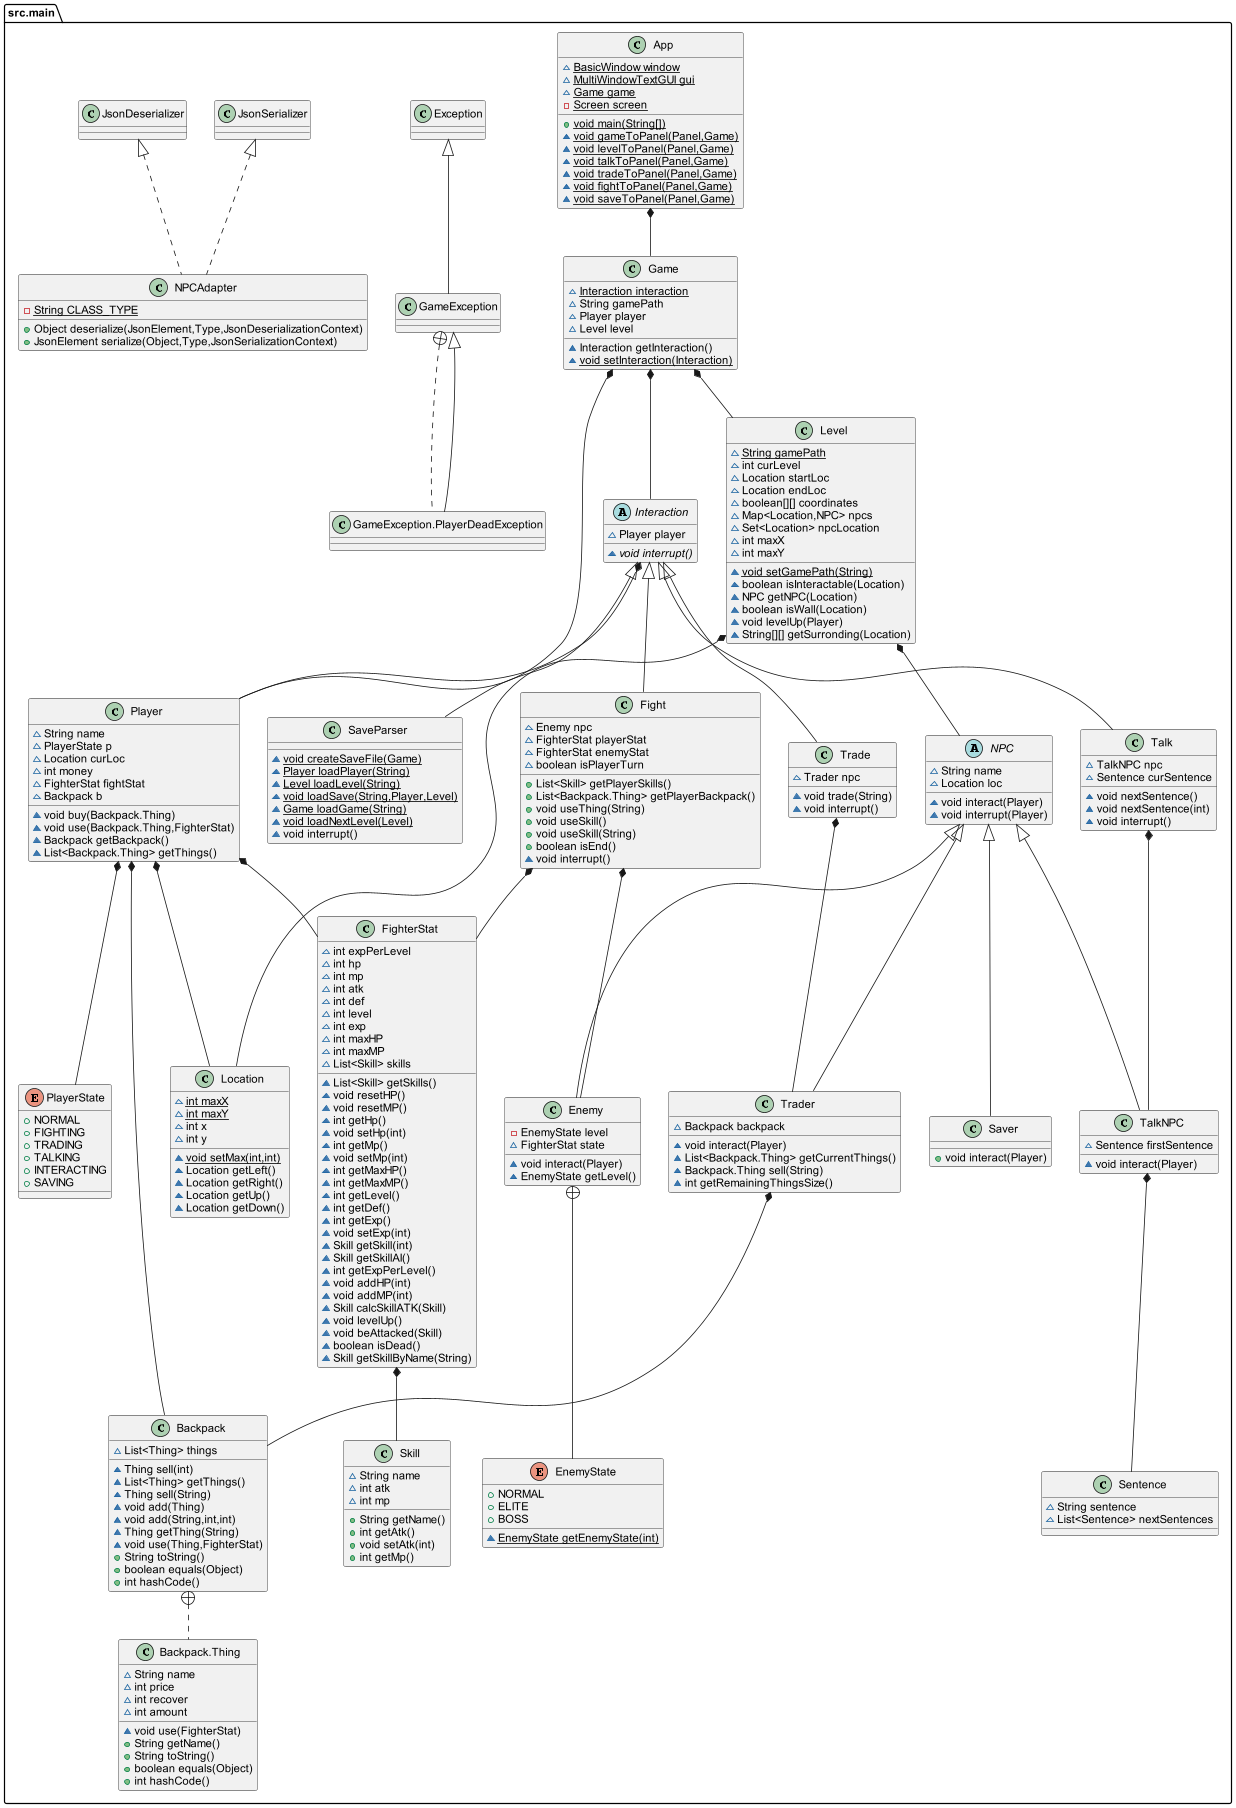

The diagram above was rendered by PlantUML. Its source (embedded in the PNG):
@startuml
abstract class src.main.NPC {
~ String name
~ Location loc
~ void interact(Player)
~ void interrupt(Player)
}
class src.main.App {
~ {static} BasicWindow window
~ {static} MultiWindowTextGUI gui
~ {static} Game game
- {static} Screen screen
+ {static} void main(String[])
~ {static} void gameToPanel(Panel,Game)
~ {static} void levelToPanel(Panel,Game)
~ {static} void talkToPanel(Panel,Game)
~ {static} void tradeToPanel(Panel,Game)
~ {static} void fightToPanel(Panel,Game)
~ {static} void saveToPanel(Panel,Game)
}
class src.main.Talk {
~ TalkNPC npc
~ Sentence curSentence
~ void nextSentence()
~ void nextSentence(int)
~ void interrupt()
}
abstract class src.main.Interaction {
~ Player player
~ {abstract}void interrupt()
}
class src.main.GameException {
}
class src.main.GameException.PlayerDeadException {
}
class src.main.Sentence {
~ String sentence
~ List<Sentence> nextSentences
}
class src.main.Location {
~ {static} int maxX
~ {static} int maxY
~ int x
~ int y
~ {static} void setMax(int,int)
~ Location getLeft()
~ Location getRight()
~ Location getUp()
~ Location getDown()
}
class src.main.Skill {
~ String name
~ int atk
~ int mp
+ String getName()
+ int getAtk()
+ void setAtk(int)
+ int getMp()
}
class src.main.Enemy {
- EnemyState level
~ FighterStat state
~ void interact(Player)
~ EnemyState getLevel()
}
enum src.main.EnemyState {
+  NORMAL
+  ELITE
+  BOSS
~ {static} EnemyState getEnemyState(int)
}
class src.main.Player {
~ String name
~ PlayerState p
~ Location curLoc
~ int money
~ FighterStat fightStat
~ Backpack b
~ void buy(Backpack.Thing)
~ void use(Backpack.Thing,FighterStat)
~ Backpack getBackpack()
~ List<Backpack.Thing> getThings()
}
enum src.main.PlayerState {
+  NORMAL
+  FIGHTING
+  TRADING
+  TALKING
+  INTERACTING
+  SAVING
}
class src.main.Trade {
~ Trader npc
~ void trade(String)
~ void interrupt()
}
class src.main.TalkNPC {
~ Sentence firstSentence
~ void interact(Player)
}
class src.main.Game {
~ {static} Interaction interaction
~ String gamePath
~ Player player
~ Level level
~ Interaction getInteraction()
~ {static} void setInteraction(Interaction)
}
class src.main.Trader {
~ Backpack backpack
~ void interact(Player)
~ List<Backpack.Thing> getCurrentThings()
~ Backpack.Thing sell(String)
~ int getRemainingThingsSize()
}
class src.main.Backpack {
~ List<Thing> things
~ Thing sell(int)
~ List<Thing> getThings()
~ Thing sell(String)
~ void add(Thing)
~ void add(String,int,int)
~ Thing getThing(String)
~ void use(Thing,FighterStat)
+ String toString()
+ boolean equals(Object)
+ int hashCode()
}
class src.main.Backpack.Thing {
~ String name
~ int price
~ int recover
~ int amount
~ void use(FighterStat)
+ String getName()
+ String toString()
+ boolean equals(Object)
+ int hashCode()
}
class src.main.Fight {
~ Enemy npc
~ FighterStat playerStat
~ FighterStat enemyStat
~ boolean isPlayerTurn
+ List<Skill> getPlayerSkills()
+ List<Backpack.Thing> getPlayerBackpack()
+ void useThing(String)
+ void useSkill()
+ void useSkill(String)
+ boolean isEnd()
~ void interrupt()
}
class src.main.SaveParser {
~ {static} void createSaveFile(Game)
~ {static} Player loadPlayer(String)
~ {static} Level loadLevel(String)
~ {static} void loadSave(String,Player,Level)
~ {static} Game loadGame(String)
~ {static} void loadNextLevel(Level)
~ void interrupt()
}
class src.main.NPCAdapter {
- {static} String CLASS_TYPE
+ Object deserialize(JsonElement,Type,JsonDeserializationContext)
+ JsonElement serialize(Object,Type,JsonSerializationContext)
}
class src.main.FighterStat {
~ int expPerLevel
~ int hp
~ int mp
~ int atk
~ int def
~ int level
~ int exp
~ int maxHP
~ int maxMP
~ List<Skill> skills
~ List<Skill> getSkills()
~ void resetHP()
~ void resetMP()
~ int getHp()
~ void setHp(int)
~ int getMp()
~ void setMp(int)
~ int getMaxHP()
~ int getMaxMP()
~ int getLevel()
~ int getDef()
~ int getExp()
~ void setExp(int)
~ Skill getSkill(int)
~ Skill getSkillAI()
~ int getExpPerLevel()
~ void addHP(int)
~ void addMP(int)
~ Skill calcSkillATK(Skill)
~ void levelUp()
~ void beAttacked(Skill)
~ boolean isDead()
~ Skill getSkillByName(String)
}
class src.main.Level {
~ {static} String gamePath
~ int curLevel
~ Location startLoc
~ Location endLoc
~ boolean[][] coordinates
~ Map<Location,NPC> npcs
~ Set<Location> npcLocation
~ int maxX
~ int maxY
~ {static} void setGamePath(String)
~ boolean isInteractable(Location)
~ NPC getNPC(Location)
~ boolean isWall(Location)
~ void levelUp(Player)
~ String[][] getSurronding(Location)
}
class src.main.Saver {
+ void interact(Player)
}


src.main.Interaction <|-- src.main.Talk
src.main.Exception <|-- src.main.GameException
src.main.GameException +.. src.main.GameException.PlayerDeadException
src.main.GameException <|-- src.main.GameException.PlayerDeadException
src.main.NPC <|-- src.main.Enemy
src.main.Interaction <|-- src.main.Trade
src.main.NPC <|-- src.main.TalkNPC
src.main.NPC <|-- src.main.Trader
src.main.Backpack +.. src.main.Backpack.Thing
src.main.Interaction <|-- src.main.Fight
src.main.Interaction <|-- src.main.SaveParser
src.main.JsonSerializer <|.. src.main.NPCAdapter
src.main.JsonDeserializer <|.. src.main.NPCAdapter
src.main.NPC <|-- src.main.Saver

src.main.Game *-- src.main.Player
src.main.Game *-- src.main.Level
src.main.Game *-- src.main.Interaction
src.main.Player *-- src.main.FighterStat
src.main.Player *-- src.main.Backpack
src.main.Player *-- src.main.Location
src.main.Player *-- src.main.PlayerState
src.main.Level *-- src.main.Location
src.main.Level *-- src.main.NPC
src.main.Interaction *-- src.main.Player
src.main.FighterStat *-- src.main.Skill
src.main.TalkNPC *-- src.main.Sentence
src.main.Trader *-- src.main.Backpack
src.main.App *-- src.main.Game
src.main.Enemy +-- src.main.EnemyState
src.main.Fight *-- src.main.FighterStat
src.main.Fight *-- src.main.Enemy
src.main.Trade *-- src.main.Trader
src.main.Talk *-- src.main.TalkNPC

@enduml